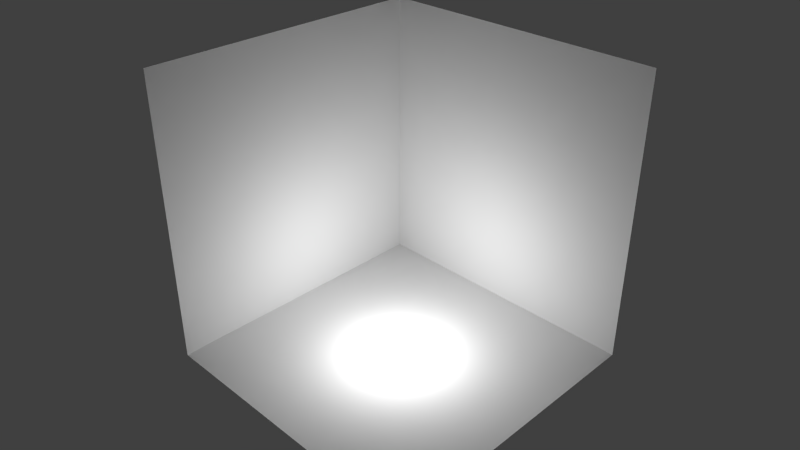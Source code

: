 # Source: open_unit_cube.blend  (saved by Blender 2.71.0; exported with 4.5.12 LTS)
import bpy
from mathutils import Matrix  # noqa: F401  (used for matrix-valued properties, if any)

bpy.ops.wm.read_factory_settings(use_empty=True)
scene = bpy.context.scene
scene.name = 'Scene'

# ---- collections
col_collection_1 = bpy.data.collections.new('Collection 1'); scene.collection.children.link(col_collection_1)

# ---- materials (node trees are filled in below, after node groups)
mat_material = bpy.data.materials.new('Material')
mat_material.alpha_threshold = 0.0
mat_material.use_transparent_shadow = False
mat_material.roughness = 0.5
mat_material.specular_intensity = 0.0
mat_material.line_color = (0.0, 0.0, 0.0, 1.0)

# ---- material node trees

# ---- world
world_world = bpy.data.worlds.new('World'); scene.world = world_world
world_world.color = (0.05088, 0.05088, 0.05088)
world_world.use_sun_shadow = False
world_world.sun_shadow_jitter_overblur = 0.0
world_world.cycles.sampling_method = 'MANUAL'
world_world.cycles.sample_map_resolution = 256

# ---- cameras
cam_camera = bpy.data.cameras.new('Camera')
cam_camera.clip_end = 100.0
cam_camera.lens = 35.0
cam_camera.sensor_width = 32.0
cam_camera.sensor_height = 18.0
cam_camera.ortho_scale = 7.314
cam_camera.dof.focus_distance = 0.0
cam_camera.dof.aperture_fstop = 128.0

# ---- lights
light_lamp = bpy.data.lights.new('Lamp', 'POINT')
light_lamp.transmission_factor = 0.0
light_lamp.cutoff_distance = 30.0
light_lamp.energy = 100.0
light_lamp.shadow_buffer_clip_start = 1.001
light_lamp.shadow_soft_size = 0.1
light_lamp.shadow_maximum_resolution = 0.006
light_lamp.use_absolute_resolution = True
light_lamp.cycles.use_multiple_importance_sampling = False

# ---- meshes
me_opencube = bpy.data.meshes.new('opencube')
me_opencube.from_pydata([(2.0, 2.0, -2.0), (2.0, -2.0, -2.0), (2.0, 2.0, 2.0), (2.0, -2.0, 2.0), (2.0, 2.0, 2.0), (-2.0, 2.0, 2.0), (2.0, 2.0, -2.0), (-2.0, 2.0, -2.0), (2.0, 2.0, -2.0), (-2.0, 2.0, -2.0), (2.0, -2.0, -2.0), (-2.0, -2.0, -2.0)], [], [(7, 6, 4, 5), (0, 1, 3, 2), (11, 10, 8, 9)])
_uv = me_opencube.uv_layers.new(name='UVMap')
_uv.uv.foreach_set('vector', [0.0, 0.0, 0.0, 0.0, 0.0, 0.0, 0.0, 0.0, 0.0, 0.0, 0.0, 0.0, 0.0, 0.0, 0.0, 0.0, 0.0, 0.0, 0.0, 0.0, 0.0, 0.0, 0.0, 0.0])
me_opencube.materials.append(mat_material)
me_opencube.use_remesh_preserve_volume = False
me_opencube.use_remesh_preserve_attributes = False
me_opencube.use_mirror_vertex_groups = False
me_opencube.update()

# ---- objects
ob_opencube = bpy.data.objects.new('opencube', me_opencube)
ob_camera = bpy.data.objects.new('Camera', cam_camera)
ob_lamp = bpy.data.objects.new('Lamp', light_lamp)

# ---- transforms, parenting, visibility, modifiers, constraints
ob_opencube.location = (0.0, 0.0, 0.0)
ob_opencube.lineart.crease_threshold = 0.0
ob_camera.location = (-6.519, -6.508, 5.344)
ob_camera.rotation_euler = (1.109, 0.01082, 0.8149)
ob_camera.lock_rotations_4d = False
ob_camera.empty_display_type = 'ARROWS'
ob_camera.color = (0.0, 0.0, 0.0, 0.0)
ob_camera.display_type = 'WIRE'
ob_camera.lineart.crease_threshold = 0.0
_c = ob_camera.constraints.new('TRACK_TO'); _c.name = 'AutoTrack'
_c.target = ob_opencube
ob_lamp.location = (0.0, 0.0, -1.0)
ob_lamp.lock_rotations_4d = False
ob_lamp.empty_display_type = 'ARROWS'
ob_lamp.color = (0.0, 0.0, 0.0, 0.0)
ob_lamp.lineart.crease_threshold = 0.0

# ---- collection membership
col_collection_1.objects.link(ob_opencube)
col_collection_1.objects.link(ob_camera)
col_collection_1.objects.link(ob_lamp)

# ---- scene / render settings (as saved in the file)
scene.camera = ob_camera
scene.frame_start = 1; scene.frame_end = 250; scene.frame_set(1)
scene.render.engine = 'BLENDER_EEVEE_NEXT'
scene.render.resolution_percentage = 50
scene.render.dither_intensity = 0.0
scene.cycles.use_denoising = False
scene.cycles.samples = 10
scene.cycles.sampling_pattern = 'TABULATED_SOBOL'
scene.cycles.light_sampling_threshold = 0.0
scene.cycles.use_adaptive_sampling = False
scene.cycles.use_light_tree = False
scene.cycles.blur_glossy = 0.0
scene.cycles.volume_bounces = 1
scene.cycles.pixel_filter_type = 'GAUSSIAN'
scene.cycles.sample_clamp_indirect = 0.0
scene.view_settings.view_transform = 'Standard'
bpy.context.view_layer.update()
